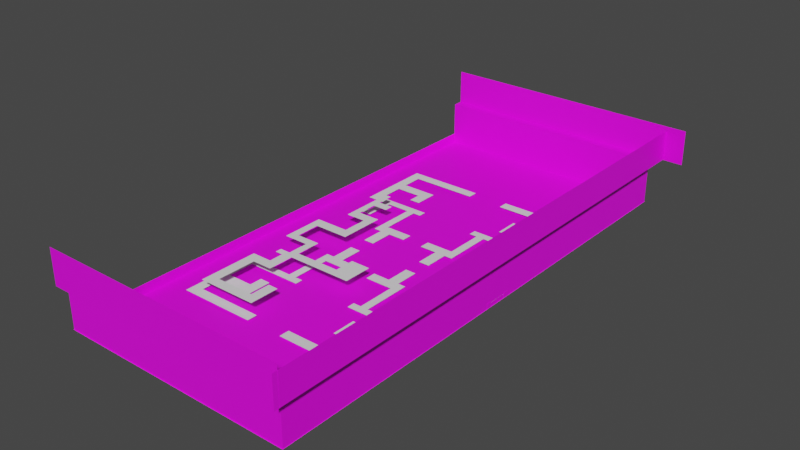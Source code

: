 # Source: maze.blend  (saved by Blender 3.2.14; exported with 4.5.12 LTS)
import bpy
from mathutils import Matrix  # noqa: F401  (used for matrix-valued properties, if any)

bpy.ops.wm.read_factory_settings(use_empty=True)
scene = bpy.context.scene
scene.name = 'Scene'

# ---- collections
col_collection = bpy.data.collections.new('Collection'); scene.collection.children.link(col_collection)
col_maze1 = bpy.data.collections.new('Maze1'); col_collection.children.link(col_maze1)
col_people = bpy.data.collections.new('People'); col_collection.children.link(col_people)
col_maze2 = bpy.data.collections.new('Maze2'); col_collection.children.link(col_maze2)
col_done = bpy.data.collections.new('Done'); col_maze2.children.link(col_done)

# ---- images (referenced by path relative to the original .blend; pixels are not part of the script)
import os
ASSET_DIR = os.environ.get("B2B_ASSET_DIR", "")  # directory of the original .blend (textures are referenced by path, not embedded)
HERE = os.path.dirname(os.path.abspath(__file__))  # packed textures are extracted next to this script under _unpacked/

def load_image(name, relpath, width, height, colorspace="sRGB"):
    """Load a texture the original file referenced (path relative to the .blend, or extracted next to this script)."""
    p = next((c for c in (os.path.join(HERE, relpath), os.path.join(ASSET_DIR, relpath)) if relpath and os.path.exists(c)), "")
    if p:
        img = bpy.data.images.load(p, check_existing=True)
        img.name = name
    else:  # same state as the original file: an image datablock whose file is absent (Cycles renders it pink)
        img = bpy.data.images.new(name, width, height)
        img.source = "FILE"
        img.filepath = "//" + (relpath or name)
    img.colorspace_settings.name = colorspace
    return img
img_chunk_01_ground = load_image('chunk_01_ground', 'Ground.png', 1024, 1024, 'sRGB')
img_stadium = load_image('stadium', 'Stadium.png', 1024, 1024, 'sRGB')
img_desk_001 = load_image('Desk.001', 'Desk.png', 1024, 1024, 'sRGB')

# ---- materials (node trees are filled in below, after node groups)
mat_material_001 = bpy.data.materials.new('Material.001')
mat_material_001.use_transparent_shadow = False
mat_material = bpy.data.materials.new('Material')
mat_material.use_transparent_shadow = False
mat_material_006 = bpy.data.materials.new('Material.006')
mat_material_006.use_transparent_shadow = False

# ---- material node trees
mat_material_001.use_nodes = True; mat_material_001.node_tree.nodes.clear()
_N = mat_material_001.node_tree.nodes; _L = mat_material_001.node_tree.links
n0 = _N.new('ShaderNodeBsdfPrincipled'); n0.name = 'Principled BSDF'; n0.location = (10, 300)
n0.distribution = 'GGX'
n0.subsurface_method = 'RANDOM_WALK_SKIN'
n0.inputs[3].default_value = 1.45
n0.inputs[27].default_value = (0.0, 0.0, 0.0, 1.0)
n0.inputs[28].default_value = 1.0
n1 = _N.new('ShaderNodeOutputMaterial'); n1.name = 'Material Output'; n1.location = (300, 300)
n2 = _N.new('ShaderNodeTexImage'); n2.name = 'Image Texture'; n2.location = (-280, 260)
n2.image = img_chunk_01_ground
_L.new(n0.outputs[0], n1.inputs[0])
_L.new(n2.outputs[0], n0.inputs[0])
n1.is_active_output = True
mat_material.use_nodes = True; mat_material.node_tree.nodes.clear()
_N = mat_material.node_tree.nodes; _L = mat_material.node_tree.links
n0 = _N.new('ShaderNodeBsdfPrincipled'); n0.name = 'Principled BSDF'; n0.location = (10, 300)
n0.distribution = 'GGX'
n0.subsurface_method = 'RANDOM_WALK_SKIN'
n0.inputs[3].default_value = 1.45
n0.inputs[27].default_value = (0.0, 0.0, 0.0, 1.0)
n0.inputs[28].default_value = 1.0
n1 = _N.new('ShaderNodeOutputMaterial'); n1.name = 'Material Output'; n1.location = (300, 300)
n2 = _N.new('ShaderNodeTexImage'); n2.name = 'Image Texture'; n2.location = (-280, 260)
n2.image = img_stadium
_L.new(n0.outputs[0], n1.inputs[0])
_L.new(n2.outputs[0], n0.inputs[0])
n1.is_active_output = True
mat_material_006.use_nodes = True; mat_material_006.node_tree.nodes.clear()
_N = mat_material_006.node_tree.nodes; _L = mat_material_006.node_tree.links
n0 = _N.new('ShaderNodeBsdfPrincipled'); n0.name = 'Principled BSDF'; n0.location = (10, 300)
n0.distribution = 'GGX'
n0.subsurface_method = 'RANDOM_WALK_SKIN'
n0.inputs[3].default_value = 1.45
n0.inputs[27].default_value = (0.0, 0.0, 0.0, 1.0)
n0.inputs[28].default_value = 1.0
n1 = _N.new('ShaderNodeOutputMaterial'); n1.name = 'Material Output'; n1.location = (300, 300)
n2 = _N.new('ShaderNodeTexImage'); n2.name = 'Image Texture'; n2.location = (-280, 260)
n2.image = img_desk_001
_L.new(n0.outputs[0], n1.inputs[0])
_L.new(n2.outputs[0], n0.inputs[0])
n1.is_active_output = True

# ---- world
world_world = bpy.data.worlds.new('World'); scene.world = world_world
world_world.use_nodes = True; world_world.node_tree.nodes.clear()
_N = world_world.node_tree.nodes; _L = world_world.node_tree.links
n0 = _N.new('ShaderNodeOutputWorld'); n0.name = 'World Output'; n0.location = (300, 300)
n1 = _N.new('ShaderNodeBackground'); n1.name = 'Background'; n1.location = (10, 300)
n1.inputs[0].default_value = (0.05088, 0.05088, 0.05088, 1.0)
_L.new(n1.outputs[0], n0.inputs[0])
n0.is_active_output = True
world_world.color = (0.05088, 0.05088, 0.05088)
world_world.use_sun_shadow = False
world_world.sun_shadow_jitter_overblur = 0.0

# ---- meshes
me_plane = bpy.data.meshes.new('Plane')
me_plane.from_pydata([(37.29, 79.22, 0.0), (-37.29, 79.22, 0.0), (37.29, -79.22, 0.0), (-37.29, -79.22, 0.0), (37.29, -61.69, 0.0), (37.29, -55.52, 0.0), (37.29, -49.35, 0.0), (37.29, -43.18, 0.0), (37.29, -37.01, 0.0), (37.29, -30.84, 0.0), (37.29, -24.68, 0.0), (37.29, -18.51, 0.0), (37.29, -12.34, 0.0), (37.29, -6.169, 0.0), (37.29, -1.289e-05, 0.0), (37.29, 6.169, 0.0), (37.29, 12.34, 0.0), (37.29, 18.51, 0.0), (37.29, 24.68, 0.0), (37.29, 30.84, 0.0), (37.29, 37.01, 0.0), (37.29, 43.18, 0.0), (37.29, 49.35, 0.0), (37.29, 55.52, 0.0), (37.29, 61.69, 0.0), (-37.29, 61.69, 0.0), (-37.29, 55.52, 0.0), (-37.29, 49.35, 0.0), (-37.29, 43.18, 0.0), (-37.29, 37.01, 0.0), (-37.29, 30.84, 0.0), (-37.29, 24.68, 0.0), (-37.29, 18.51, 0.0), (-37.29, 12.34, 0.0), (-37.29, 6.169, 0.0), (-37.29, 1.289e-05, 0.0), (-37.29, -6.169, 0.0), (-37.29, -12.34, 0.0), (-37.29, -18.51, 0.0), (-37.29, -24.68, 0.0), (-37.29, -30.84, 0.0), (-37.29, -37.01, 0.0), (-37.29, -43.18, 0.0), (-37.29, -49.35, 0.0), (-37.29, -55.52, 0.0), (-37.29, -61.69, 0.0)], [], [(24, 0, 1, 25), (2, 4, 45, 3), (4, 5, 44, 45), (5, 6, 43, 44), (6, 7, 42, 43), (7, 8, 41, 42), (8, 9, 40, 41), (9, 10, 39, 40), (10, 11, 38, 39), (11, 12, 37, 38), (12, 13, 36, 37), (13, 14, 35, 36), (14, 15, 34, 35), (15, 16, 33, 34), (16, 17, 32, 33), (17, 18, 31, 32), (18, 19, 30, 31), (19, 20, 29, 30), (20, 21, 28, 29), (21, 22, 27, 28), (22, 23, 26, 27), (23, 24, 25, 26)])
_uv = me_plane.uv_layers.new(name='UVMap')
_uv.uv.foreach_set('vector', [0.6667, 0.8893, 0.6667, 1.0, 0.0, 1.0, 0.0, 0.8893, 0.6667, 0.0, 0.6667, 0.1107, 0.0, 0.1107, 0.0, 0.0, 0.6667, 0.1107, 0.6667, 0.1496, 0.0, 0.1496, 0.0, 0.1107, 0.6667, 0.1496, 0.6667, 0.1885, 0.0, 0.1885, 0.0, 0.1496, 0.6667, 0.1885, 0.6667, 0.2275, 0.0, 0.2275, 0.0, 0.1885, 0.6667, 0.2275, 0.6667, 0.2664, 0.0, 0.2664, 0.0, 0.2275, 0.6667, 0.2664, 0.6667, 0.3053, 0.0, 0.3053, 0.0, 0.2664, 0.6667, 0.3053, 0.6667, 0.3443, 0.0, 0.3443, 0.0, 0.3053, 0.6667, 0.3443, 0.6667, 0.3832, 0.0, 0.3832, 0.0, 0.3443, 0.6667, 0.3832, 0.6667, 0.4221, 0.0, 0.4221, 0.0, 0.3832, 0.6667, 0.4221, 0.6667, 0.4611, 0.0, 0.4611, 0.0, 0.4221, 0.6667, 0.4611, 0.6667, 0.5, 0.0, 0.5, 0.0, 0.4611, 0.6667, 0.5, 0.6667, 0.5389, 0.0, 0.5389, 0.0, 0.5, 0.6667, 0.5389, 0.6667, 0.5779, 0.0, 0.5779, 0.0, 0.5389, 0.6667, 0.5779, 0.6667, 0.6168, 0.0, 0.6168, 0.0, 0.5779, 0.6667, 0.6168, 0.6667, 0.6557, 0.0, 0.6557, 0.0, 0.6168, 0.6667, 0.6557, 0.6667, 0.6947, 0.0, 0.6947, 0.0, 0.6557, 0.6667, 0.6947, 0.6667, 0.7336, 0.0, 0.7336, 0.0, 0.6947, 0.6667, 0.7336, 0.6667, 0.7725, 0.0, 0.7725, 0.0, 0.7336, 0.6667, 0.7725, 0.6667, 0.8115, 0.0, 0.8115, 0.0, 0.7725, 0.6667, 0.8115, 0.6667, 0.8504, 0.0, 0.8504, 0.0, 0.8115, 0.6667, 0.8504, 0.6667, 0.8893, 0.0, 0.8893, 0.0, 0.8504])
me_plane.materials.append(mat_material_001)
me_plane.use_paint_bone_selection = False
me_plane.use_paint_mask = True
me_plane.update()
me_cube = bpy.data.meshes.new('Cube')
me_cube.from_pydata([(23.79, -50.55, 0.0), (23.79, -50.55, 1.983), (0.0, -50.55, 0.0), (0.0, -50.55, 1.983), (23.79, 0.0, 0.0), (23.79, 0.0, 1.983), (23.79, -52.54, 8.921), (23.79, -50.55, 8.921), (0.0, -52.54, 8.921), (0.0, -50.55, 8.921), (23.79, 0.0, 8.921), (25.77, 0.0, 8.921), (25.77, -53.55, 14.92), (25.77, -53.55, 8.921), (-23.79, -50.55, 0.0), (-23.79, -50.55, 1.983), (-23.79, 0.0, 0.0), (-23.79, 0.0, 1.983), (-23.79, -50.55, 8.921), (23.79, 50.55, 0.0), (23.79, 50.55, 1.983), (0.0, 50.55, 0.0), (0.0, 50.55, 1.983), (23.79, 52.54, 8.921), (23.79, 50.55, 8.921), (25.77, 50.55, 8.921), (25.77, 52.54, 8.921), (0.0, 52.54, 8.921), (0.0, 50.55, 8.921), (-23.79, 50.55, 0.0), (-23.79, 50.55, 1.983), (-23.79, 52.54, 8.921), (-23.79, 50.55, 8.921), (-23.79, -52.54, 8.921), (0.0, -52.54, 15.92), (23.79, -52.54, 15.92), (-23.79, -52.54, 15.92), (25.77, -50.55, 8.921), (25.77, -52.54, 8.921), (25.77, -50.55, 14.92), (25.77, 0.0, 14.92), (25.77, 50.55, 14.92), (0.0, 52.54, 15.92), (23.79, 52.54, 15.92), (-23.79, 52.54, 15.92), (25.77, 52.55, 8.921), (25.77, 52.55, 14.92), (25.79, -52.54, 8.921), (25.79, -52.54, 15.92), (29.79, 52.54, 8.921), (29.79, 52.54, 15.92)], [], [(11, 37, 39, 40), (1, 0, 2, 3), (0, 1, 5, 4), (6, 7, 9, 8), (7, 37, 11, 10), (1, 3, 9, 7), (5, 1, 7, 10), (39, 37, 13, 12), (15, 3, 2, 14), (14, 16, 17, 15), (33, 8, 9, 18), (15, 18, 9, 3), (20, 22, 21, 19), (19, 4, 5, 20), (23, 27, 28, 24), (24, 10, 11, 25), (25, 26, 23, 24), (20, 24, 28, 22), (5, 10, 24, 20), (30, 29, 21, 22), (29, 30, 17, 16), (31, 32, 28, 27), (30, 22, 28, 32), (6, 8, 34, 35), (8, 33, 36, 34), (37, 7, 6, 38), (25, 11, 40, 41), (25, 41, 46, 45), (31, 27, 42, 44), (27, 23, 43, 42), (6, 35, 48, 47), (43, 23, 49, 50)])
_uv = me_cube.uv_layers.new(name='UVMap')
_uv.uv.foreach_set('vector', [0.6077, 0.4953, 0.6077, 0.9717, 0.5512, 0.9717, 0.5512, 0.4953, 0.6731, 0.0, 0.6918, 0.0, 0.6918, 0.2242, 0.6731, 0.2242, 0.5512, 0.9529, 0.5325, 0.9529, 0.5325, 0.4764, 0.5512, 0.4764, 0.01868, 0.9902, 0.01868, 0.9716, 0.2429, 0.9716, 0.2429, 0.9902, 0.01868, 0.9716, 0.0, 0.9716, 0.0, 0.4951, 0.01868, 0.4951, 0.6731, 0.0, 0.6731, 0.2242, 0.6077, 0.2242, 0.6077, 0.0, 0.5325, 0.4764, 0.5325, 0.9529, 0.4671, 0.9529, 0.4671, 0.4764, 0.5512, 0.9717, 0.6077, 0.9717, 0.6077, 1.0, 0.5512, 1.0, 0.6731, 0.4484, 0.6731, 0.2242, 0.6918, 0.2242, 0.6918, 0.4484, 0.9265, 0.0, 0.9265, 0.4764, 0.9078, 0.4764, 0.9078, 0.0, 0.4671, 0.9902, 0.2429, 0.9902, 0.2429, 0.9716, 0.4671, 0.9716, 0.6731, 0.4484, 0.6077, 0.4484, 0.6077, 0.2242, 0.6731, 0.2242, 0.7572, 0.4484, 0.7572, 0.2242, 0.7759, 0.2242, 0.7759, 0.4484, 0.5512, 0.0, 0.5512, 0.4764, 0.5325, 0.4764, 0.5325, 0.0, 0.01868, 0.0, 0.2429, 0.0, 0.2429, 0.01868, 0.01868, 0.01868, 0.01868, 0.01868, 0.01868, 0.4951, 0.0, 0.4951, 0.0, 0.01868, 0.0, 0.01868, 0.0, 0.0, 0.01868, 0.0, 0.01868, 0.01868, 0.7572, 0.4484, 0.6918, 0.4484, 0.6918, 0.2242, 0.7572, 0.2242, 0.5325, 0.4764, 0.4671, 0.4764, 0.4671, 0.0, 0.5325, 0.0, 0.7572, 0.0, 0.7759, 0.0, 0.7759, 0.2242, 0.7572, 0.2242, 0.9265, 0.9529, 0.9078, 0.9529, 0.9078, 0.4764, 0.9265, 0.4764, 0.4671, 0.0, 0.4671, 0.01868, 0.2429, 0.01868, 0.2429, 0.0, 0.7572, 0.0, 0.7572, 0.2242, 0.6918, 0.2242, 0.6918, 0.0, 0.9078, 0.01885, 0.9078, 0.2431, 0.8418, 0.2431, 0.8418, 0.01885, 0.9078, 0.2431, 0.9078, 0.4673, 0.8418, 0.4673, 0.8418, 0.2431, 0.0, 0.9716, 0.01868, 0.9716, 0.01868, 0.9902, 0.0, 0.9902, 0.6077, 0.01885, 0.6077, 0.4953, 0.5512, 0.4953, 0.5512, 0.01885, 0.6077, 0.01885, 0.5512, 0.01885, 0.5512, 0.0, 0.6077, 0.0, 0.8418, 0.0, 0.8418, 0.2242, 0.7759, 0.2242, 0.7759, 0.0, 0.8418, 0.2242, 0.8418, 0.4484, 0.7759, 0.4484, 0.7759, 0.2242, 0.9078, 0.01885, 0.8418, 0.01885, 0.8418, 0.0, 0.9078, 0.0, 0.7759, 0.4484, 0.8418, 0.4484, 0.8418, 0.505, 0.7759, 0.505])
me_cube.materials.append(mat_material)
me_cube.update()
me_cube_001 = bpy.data.meshes.new('Cube.001')
me_cube_001.from_pydata([(21.0, -2.934, 0.0), (21.0, -2.934, 1.074), (21.0, 2.934, 0.0), (21.0, 2.934, 1.074), (22.32, -2.934, 0.0), (22.32, -2.934, 1.074), (22.32, 2.934, 0.0), (22.32, 2.934, 1.074), (21.0, 1.857, 0.0), (21.0, -1.857, 0.0), (21.0, -1.857, 1.074), (21.0, 1.857, 1.074), (22.32, -1.857, 0.0), (22.32, 1.857, 0.0), (22.32, 1.857, 1.074), (22.32, -1.857, 1.074), (23.82, 2.934, 1.074), (23.82, 2.934, 0.0), (23.82, 1.857, 0.0), (23.82, -1.857, 1.074), (23.82, -2.934, 1.074), (23.82, -2.934, 0.0), (23.82, -1.857, 0.0), (23.82, 1.857, 1.074)], [], [(8, 11, 3, 2), (2, 3, 7, 6), (7, 14, 23, 16), (4, 5, 1, 0), (9, 12, 4, 0), (15, 10, 1, 5), (7, 3, 11, 14), (14, 11, 10, 15), (2, 6, 13, 8), (8, 13, 12, 9), (5, 4, 21, 20), (13, 14, 15, 12), (0, 1, 10, 9), (9, 10, 11, 8), (22, 19, 20, 21), (17, 16, 23, 18), (13, 6, 17, 18), (4, 12, 22, 21), (12, 15, 19, 22), (15, 5, 20, 19), (6, 7, 16, 17), (14, 13, 18, 23)])
_uv = me_cube_001.uv_layers.new(name='UVMap')
_uv.uv.foreach_set('vector', [0.7733, 0.1238, 0.6498, 0.1238, 0.6498, 0.0, 0.7733, 0.0, 0.8969, 0.7523, 0.7733, 0.7523, 0.7733, 0.5999, 0.8969, 0.5999, 0.1725, 0.0, 0.1725, 0.1238, 0.0, 0.1238, 0.0, 0.0, 0.1236, 0.8275, 0.0, 0.8275, 0.0, 0.6751, 0.1236, 0.6751, 0.3249, 0.5513, 0.4773, 0.5513, 0.4773, 0.6751, 0.3249, 0.6751, 0.1725, 0.5513, 0.3249, 0.5513, 0.3249, 0.6751, 0.1725, 0.6751, 0.1725, 0.0, 0.3249, 0.0, 0.3249, 0.1238, 0.1725, 0.1238, 0.1725, 0.1238, 0.3249, 0.1238, 0.3249, 0.5513, 0.1725, 0.5513, 0.3249, 0.0, 0.4773, 0.0, 0.4773, 0.1238, 0.3249, 0.1238, 0.3249, 0.1238, 0.4773, 0.1238, 0.4773, 0.5513, 0.3249, 0.5513, 0.0, 0.8275, 0.1236, 0.8275, 0.1236, 1.0, 0.0, 1.0, 0.7733, 0.0, 0.8969, 0.0, 0.8969, 0.4274, 0.7733, 0.4274, 0.7733, 0.6751, 0.6498, 0.6751, 0.6498, 0.5513, 0.7733, 0.5513, 0.7733, 0.5513, 0.6498, 0.5513, 0.6498, 0.1238, 0.7733, 0.1238, 0.4943, 0.799, 0.3707, 0.799, 0.3707, 0.6751, 0.4943, 0.6751, 0.4943, 0.6751, 0.6179, 0.6751, 0.6179, 0.799, 0.4943, 0.799, 0.4773, 0.1238, 0.4773, 0.0, 0.6498, 0.0, 0.6498, 0.1238, 0.4773, 0.6751, 0.4773, 0.5513, 0.6498, 0.5513, 0.6498, 0.6751, 0.2472, 0.8476, 0.1236, 0.8476, 0.1236, 0.6751, 0.2472, 0.6751, 0.1725, 0.5513, 0.1725, 0.6751, 0.0, 0.6751, 0.0, 0.5513, 0.8969, 0.5999, 0.7733, 0.5999, 0.7733, 0.4274, 0.8969, 0.4274, 0.2472, 0.6751, 0.3707, 0.6751, 0.3707, 0.8476, 0.2472, 0.8476])
me_cube_001.materials.append(mat_material_006)
me_cube_001.update()
me_plane_maze_012 = bpy.data.meshes.new('Plane.maze.012')
me_plane_maze_012.from_pydata([(-13.6, 6.0, 3.0), (-13.6, 3.986, 3.0), (-12.34, 6.0, 3.0), (-12.34, 3.986, 3.0), (-13.6, 15.0, 3.0), (-12.34, 15.0, 3.0), (-12.34, 11.74, 3.0), (-13.6, 11.74, 3.0), (-13.6, 10.02, 3.0), (-12.34, 10.02, 3.0)], [], [(3, 2, 0, 1), (7, 6, 5, 4), (8, 9, 6, 7), (0, 2, 9, 8)])
_uv = me_plane_maze_012.uv_layers.new(name='UVMap')
_uv.uv.foreach_set('vector', [0.1746, 1.0, 0.1746, 1.0, 0.1746, 1.0, 0.1746, 1.0, 0.1746, 1.0, 0.1746, 1.0, 0.1746, 1.0, 0.1746, 1.0, 0.1746, 1.0, 0.1746, 1.0, 0.1746, 1.0, 0.1746, 1.0, 0.1746, 1.0, 0.1746, 1.0, 0.1746, 1.0, 0.1746, 1.0])
me_plane_maze_012.update()
me_plane_maze_013 = bpy.data.meshes.new('Plane.maze.013')
me_plane_maze_013.from_pydata([(-12.34, 11.74, 3.0), (-12.34, 10.02, 3.0), (-9.343, 11.74, 3.0), (-9.343, 10.02, 3.0)], [], [(0, 1, 3, 2)])
_uv = me_plane_maze_013.uv_layers.new(name='UVMap')
_uv.uv.foreach_set('vector', [0.1746, 1.0, 0.1746, 1.0, 0.1746, 1.0, 0.1746, 1.0])
me_plane_maze_013.update()
me_plane_maze_014 = bpy.data.meshes.new('Plane.maze.014')
me_plane_maze_014.from_pydata([(-7.824, 6.0, 3.0), (-9.598, 6.0, 3.0), (-7.824, 3.986, 3.0), (-9.598, 3.986, 3.0), (-12.34, 6.0, 3.0), (-12.34, 3.986, 3.0)], [], [(3, 2, 0, 1), (3, 1, 4, 5)])
_uv = me_plane_maze_014.uv_layers.new(name='UVMap')
_uv.uv.foreach_set('vector', [0.1746, 1.0, 0.1746, 1.0, 0.1746, 1.0, 0.1746, 1.0, 0.1746, 1.0, 0.1746, 1.0, 0.1746, 1.0, 0.1746, 1.0])
me_plane_maze_014.update()
me_plane_maze_015 = bpy.data.meshes.new('Plane.maze.015')
me_plane_maze_015.from_pydata([(-7.824, -1.0, 3.0), (-7.824, -3.1, 3.0), (-9.598, -3.1, 3.0), (-9.598, -1.0, 3.0), (-7.824, 3.986, 3.0), (-9.598, 3.986, 3.0)], [], [(3, 2, 1, 0), (3, 0, 4, 5)])
_uv = me_plane_maze_015.uv_layers.new(name='UVMap')
_uv.uv.foreach_set('vector', [0.1746, 1.0, 0.1746, 1.0, 0.1746, 1.0, 0.1746, 1.0, 0.1746, 1.0, 0.1746, 1.0, 0.1746, 1.0, 0.1746, 1.0])
me_plane_maze_015.update()
me_plane_maze_016 = bpy.data.meshes.new('Plane.maze.016')
me_plane_maze_016.from_pydata([(-16.38, -1.0, 3.0), (-14.82, -1.0, 3.0), (-14.82, -3.1, 3.0), (-16.38, -3.1, 3.0), (-9.598, -3.1, 3.0), (-9.598, -1.0, 3.0)], [], [(3, 2, 1, 0), (1, 2, 4, 5)])
_uv = me_plane_maze_016.uv_layers.new(name='UVMap')
_uv.uv.foreach_set('vector', [0.1746, 1.0, 0.1746, 1.0, 0.1746, 1.0, 0.1746, 1.0, 0.1746, 1.0, 0.1746, 1.0, 0.1746, 1.0, 0.1746, 1.0])
me_plane_maze_016.update()
me_plane_maze_017 = bpy.data.meshes.new('Plane.maze.017')
me_plane_maze_017.from_pydata([(-16.38, -8.0, 3.0), (-16.38, -9.587, 3.0), (-14.82, -8.0, 3.0), (-14.82, -9.587, 3.0), (-14.82, -3.1, 3.0), (-16.38, -3.1, 3.0)], [], [(3, 2, 0, 1), (0, 2, 4, 5)])
_uv = me_plane_maze_017.uv_layers.new(name='UVMap')
_uv.uv.foreach_set('vector', [0.1746, 1.0, 0.1746, 1.0, 0.1746, 1.0, 0.1746, 1.0, 0.1746, 1.0, 0.1746, 1.0, 0.1746, 1.0, 0.1746, 1.0])
me_plane_maze_017.update()
me_plane_maze_018 = bpy.data.meshes.new('Plane.maze.018')
me_plane_maze_018.from_pydata([(-9.905, -8.0, 3.0), (-11.38, -8.0, 3.0), (-9.905, -9.587, 3.0), (-11.38, -9.587, 3.0), (-14.82, -8.0, 3.0), (-14.82, -9.587, 3.0)], [], [(3, 2, 0, 1), (3, 1, 4, 5)])
_uv = me_plane_maze_018.uv_layers.new(name='UVMap')
_uv.uv.foreach_set('vector', [0.1746, 1.0, 0.1746, 1.0, 0.1746, 1.0, 0.1746, 1.0, 0.1746, 1.0, 0.1746, 1.0, 0.1746, 1.0, 0.1746, 1.0])
me_plane_maze_018.update()
me_plane_maze_019 = bpy.data.meshes.new('Plane.maze.019')
me_plane_maze_019.from_pydata([(-9.905, -18.0, 3.0), (-9.905, -20.0, 3.0), (-11.38, -20.0, 3.0), (-11.38, -18.0, 3.0), (-9.905, -13.0, 3.0), (-11.38, -13.0, 3.0), (-9.905, -14.75, 3.0), (-11.38, -14.75, 3.0), (-9.905, -9.587, 3.0), (-11.38, -9.587, 3.0)], [], [(3, 2, 1, 0), (7, 6, 4, 5), (3, 0, 6, 7), (5, 4, 8, 9)])
_uv = me_plane_maze_019.uv_layers.new(name='UVMap')
_uv.uv.foreach_set('vector', [0.1746, 1.0, 0.1746, 1.0, 0.1746, 1.0, 0.1746, 1.0, 0.1746, 1.0, 0.1746, 1.0, 0.1746, 1.0, 0.1746, 1.0, 0.1746, 1.0, 0.1746, 1.0, 0.1746, 1.0, 0.1746, 1.0, 0.1746, 1.0, 0.1746, 1.0, 0.1746, 1.0, 0.1746, 1.0])
me_plane_maze_019.update()
me_plane_maze_020 = bpy.data.meshes.new('Plane.maze.020')
me_plane_maze_020.from_pydata([(-9.905, -13.0, 3.0), (-9.905, -14.75, 3.0), (3.095, -13.0, 3.0), (3.095, -14.75, 3.0), (-0.8048, -14.75, 3.0), (-0.8048, -13.0, 3.0), (-7.127, -13.0, 3.0), (-7.127, -14.75, 3.0)], [], [(5, 4, 3, 2), (6, 7, 4, 5), (0, 1, 7, 6)])
_uv = me_plane_maze_020.uv_layers.new(name='UVMap')
_uv.uv.foreach_set('vector', [0.1746, 1.0, 0.1746, 1.0, 0.1746, 1.0, 0.1746, 1.0, 0.1746, 1.0, 0.1746, 1.0, 0.1746, 1.0, 0.1746, 1.0, 0.1746, 1.0, 0.1746, 1.0, 0.1746, 1.0, 0.1746, 1.0])
me_plane_maze_020.update()
me_plane_maze_021 = bpy.data.meshes.new('Plane.maze.021')
me_plane_maze_021.from_pydata([(3.095, -13.0, 3.0), (-0.8048, -13.0, 3.0), (3.095, -9.0, 3.0), (-0.8048, -9.0, 3.0)], [], [(1, 0, 2, 3)])
_uv = me_plane_maze_021.uv_layers.new(name='UVMap')
_uv.uv.foreach_set('vector', [0.1746, 1.0, 0.1746, 1.0, 0.1746, 1.0, 0.1746, 1.0])
me_plane_maze_021.update()
me_plane_maze_022 = bpy.data.meshes.new('Plane.maze.022')
me_plane_maze_022.from_pydata([(-16.0, -18.0, 3.0), (-13.9, -18.0, 3.0), (-13.9, -20.0, 3.0), (-16.0, -20.0, 3.0), (-13.9, -18.0, 3.0), (-13.9, -20.0, 3.0), (-11.38, -20.0, 3.0), (-11.38, -18.0, 3.0)], [], [(3, 5, 4, 0), (1, 2, 6, 7)])
_uv = me_plane_maze_022.uv_layers.new(name='UVMap')
_uv.uv.foreach_set('vector', [0.0, 1.0, 0.1746, 1.0, 0.1746, 1.0, 0.0, 1.0, 0.1746, 1.0, 0.1746, 1.0, 0.1746, 1.0, 0.1746, 1.0])
me_plane_maze_022.update()
me_plane_maze_023 = bpy.data.meshes.new('Plane.maze.023')
me_plane_maze_023.from_pydata([(-16.0, -30.0, 3.0), (-16.0, -28.0, 3.0), (-13.9, -30.0, 3.0), (-13.9, -28.0, 3.0), (-16.0, -28.0, 3.0), (-13.9, -28.0, 3.0), (-13.9, -20.0, 3.0), (-16.0, -20.0, 3.0)], [], [(0, 2, 5, 4), (1, 3, 6, 7)])
_uv = me_plane_maze_023.uv_layers.new(name='UVMap')
_uv.uv.foreach_set('vector', [0.0, 0.0, 0.1746, 0.0, 0.1746, 1.0, 0.0, 1.0, 0.0, 1.0, 0.1746, 1.0, 0.1746, 1.0, 0.0, 1.0])
me_plane_maze_023.update()
me_plane_maze_024 = bpy.data.meshes.new('Plane.maze.024')
me_plane_maze_024.from_pydata([(-4.0, -30.0, 3.0), (-4.0, -28.0, 3.0), (-13.9, -30.0, 3.0), (-13.9, -28.0, 3.0), (-6.048, -30.0, 3.0), (-6.048, -28.0, 3.0)], [], [(4, 0, 1, 5), (2, 4, 5, 3)])
_uv = me_plane_maze_024.uv_layers.new(name='UVMap')
_uv.uv.foreach_set('vector', [0.8294, 0.0, 1.0, 0.0, 1.0, 1.0, 0.8294, 1.0, 0.1746, 0.0, 0.8294, 0.0, 0.8294, 1.0, 0.1746, 1.0])
me_plane_maze_024.update()
me_plane_maze_025 = bpy.data.meshes.new('Plane.maze.025')
me_plane_maze_025.from_pydata([(-4.0, -28.0, 3.0), (-6.048, -28.0, 3.0), (-4.0, -24.0, 3.0), (-6.048, -24.0, 3.0)], [], [(1, 0, 2, 3)])
_uv = me_plane_maze_025.uv_layers.new(name='UVMap')
_uv.uv.foreach_set('vector', [0.8294, 1.0, 1.0, 1.0, 1.0, 1.0, 0.8294, 1.0])
me_plane_maze_025.update()
me_plane_bill = bpy.data.meshes.new('Plane.bill')
me_plane_bill.from_pydata([(22.2, 0.1965, 0.8035), (23.8, 0.1965, 0.8035), (22.2, 1.804, 0.8035), (23.8, 1.804, 0.8035)], [], [(0, 1, 3, 2)])
_uv = me_plane_bill.uv_layers.new(name='UVMap')
_uv.uv.foreach_set('vector', [0.0, 0.0, 1.0, 0.0, 1.0, 1.0, 0.0, 1.0])
me_plane_bill.update()
me_plane_will = bpy.data.meshes.new('Plane.will')
me_plane_will.from_pydata([(22.2, -1.804, 0.8035), (23.8, -1.804, 0.8035), (22.2, -0.1965, 0.8035), (23.8, -0.1965, 0.8035)], [], [(0, 1, 3, 2)])
_uv = me_plane_will.uv_layers.new(name='UVMap')
_uv.uv.foreach_set('vector', [0.0, 0.0, 1.0, 0.0, 1.0, 1.0, 0.0, 1.0])
me_plane_will.update()
me_plane_maze_036 = bpy.data.meshes.new('Plane.maze.036')
me_plane_maze_036.from_pydata([(16.9, 31.27, 0.4567), (16.9, 29.27, 0.4567), (3.671, 31.27, 0.4567), (3.671, 29.27, 0.4567), (16.9, 31.27, 0.4567), (18.9, 31.27, 0.4567), (16.9, 29.27, 0.4567), (18.9, 29.27, 0.4567)], [], [(1, 3, 2, 0), (4, 6, 7, 5)])
_uv = me_plane_maze_036.uv_layers.new(name='UVMap')
_uv.uv.foreach_set('vector', [0.0, 1.0, 0.0, 1.0, 0.0, 0.0, 0.0, 0.0, 0.0, 0.0, 0.0, 1.0, 1.0, 1.0, 1.0, 0.0])
me_plane_maze_036.update()
me_plane_maze_037 = bpy.data.meshes.new('Plane.maze.037')
me_plane_maze_037.from_pydata([(-16.9, 31.27, 0.4567), (-16.9, 29.27, 0.4567), (-3.671, 31.27, 0.4567), (-3.671, 29.27, 0.4567), (-16.9, 31.27, 0.4567), (-18.9, 31.27, 0.4567), (-16.9, 29.27, 0.4567), (-18.9, 29.27, 0.4567)], [], [(1, 0, 2, 3), (4, 5, 7, 6)])
_uv = me_plane_maze_037.uv_layers.new(name='UVMap')
_uv.uv.foreach_set('vector', [0.0, 1.0, 0.0, 0.0, 0.0, 0.0, 0.0, 1.0, 0.0, 0.0, 1.0, 0.0, 1.0, 1.0, 0.0, 1.0])
me_plane_maze_037.update()
me_plane_maze_038 = bpy.data.meshes.new('Plane.maze.038')
me_plane_maze_038.from_pydata([(16.9, -31.27, 0.4567), (16.9, -29.27, 0.4567), (3.671, -31.27, 0.4567), (3.671, -29.27, 0.4567), (16.9, -31.27, 0.4567), (18.9, -31.27, 0.4567), (16.9, -29.27, 0.4567), (18.9, -29.27, 0.4567)], [], [(1, 0, 2, 3), (4, 5, 7, 6)])
_uv = me_plane_maze_038.uv_layers.new(name='UVMap')
_uv.uv.foreach_set('vector', [0.0, 1.0, 0.0, 0.0, 0.0, 0.0, 0.0, 1.0, 0.0, 0.0, 1.0, 0.0, 1.0, 1.0, 0.0, 1.0])
me_plane_maze_038.update()
me_plane_maze_039 = bpy.data.meshes.new('Plane.maze.039')
me_plane_maze_039.from_pydata([(-16.9, -31.27, 0.4567), (-16.9, -29.27, 0.4567), (-3.671, -31.27, 0.4567), (-3.671, -29.27, 0.4567), (-16.9, -31.27, 0.4567), (-18.9, -31.27, 0.4567), (-16.9, -29.27, 0.4567), (-18.9, -29.27, 0.4567)], [], [(1, 3, 2, 0), (4, 6, 7, 5)])
_uv = me_plane_maze_039.uv_layers.new(name='UVMap')
_uv.uv.foreach_set('vector', [0.0, 1.0, 0.0, 1.0, 0.0, 0.0, 0.0, 0.0, 0.0, 0.0, 0.0, 1.0, 1.0, 1.0, 1.0, 0.0])
me_plane_maze_039.update()
me_plane_maze_040 = bpy.data.meshes.new('Plane.maze.040')
me_plane_maze_040.from_pydata([(16.9, -29.27, 0.4567), (18.9, -29.27, 0.4567), (16.9, -16.25, 0.4567), (18.9, -16.25, 0.4567), (16.9, -25.18, 0.4567), (16.9, -20.8, 0.4567), (18.9, -20.8, 0.4567), (18.9, -25.18, 0.4567), (16.9, -25.18, 0.4567), (18.9, -25.18, 0.4567), (16.9, -19.28, 0.4567), (16.9, -17.77, 0.4567), (16.9, -17.77, 0.4567), (18.9, -17.77, 0.4567), (18.9, -19.28, 0.4567), (18.9, -17.77, 0.4567), (16.9, -22.99, 0.4567), (18.9, -22.99, 0.4567), (16.9, -22.99, 0.4567), (18.9, -22.99, 0.4567)], [], [(12, 15, 3, 2), (1, 0, 4, 7), (17, 16, 5, 6), (6, 5, 10, 14), (14, 10, 11, 13), (8, 9, 19, 18)])
_uv = me_plane_maze_040.uv_layers.new(name='UVMap')
_uv.uv.foreach_set('vector', [0.0, 1.0, 1.0, 1.0, 1.0, 1.0, 0.0, 1.0, 1.0, 1.0, 0.0, 1.0, 0.0, 1.0, 1.0, 1.0, 1.0, 1.0, 0.0, 1.0, 0.0, 1.0, 1.0, 1.0, 1.0, 1.0, 0.0, 1.0, 0.0, 1.0, 1.0, 1.0, 1.0, 1.0, 0.0, 1.0, 0.0, 1.0, 1.0, 1.0, 0.0, 1.0, 1.0, 1.0, 1.0, 1.0, 0.0, 1.0])
me_plane_maze_040.update()
me_plane_maze_027 = bpy.data.meshes.new('Plane.maze.027')
me_plane_maze_027.from_pydata([(-16.9, -29.27, 0.4567), (-18.9, -29.27, 0.4567), (-16.9, -16.25, 0.4567), (-18.9, -16.25, 0.4567), (-16.9, -25.18, 0.4567), (-16.9, -20.8, 0.4567), (-18.9, -20.8, 0.4567), (-18.9, -25.18, 0.4567), (-16.9, -25.18, 0.4567), (-18.9, -25.18, 0.4567), (-16.9, -19.28, 0.4567), (-16.9, -17.77, 0.4567), (-16.9, -17.77, 0.4567), (-18.9, -17.77, 0.4567), (-18.9, -19.28, 0.4567), (-18.9, -17.77, 0.4567), (-16.9, -22.99, 0.4567), (-18.9, -22.99, 0.4567), (-16.9, -22.99, 0.4567), (-18.9, -22.99, 0.4567)], [], [(12, 2, 3, 15), (1, 7, 4, 0), (17, 6, 5, 16), (6, 14, 10, 5), (14, 13, 11, 10), (8, 18, 19, 9)])
_uv = me_plane_maze_027.uv_layers.new(name='UVMap')
_uv.uv.foreach_set('vector', [0.0, 1.0, 0.0, 1.0, 1.0, 1.0, 1.0, 1.0, 1.0, 1.0, 1.0, 1.0, 0.0, 1.0, 0.0, 1.0, 1.0, 1.0, 1.0, 1.0, 0.0, 1.0, 0.0, 1.0, 1.0, 1.0, 1.0, 1.0, 0.0, 1.0, 0.0, 1.0, 1.0, 1.0, 1.0, 1.0, 0.0, 1.0, 0.0, 1.0, 0.0, 1.0, 0.0, 1.0, 1.0, 1.0, 1.0, 1.0])
me_plane_maze_027.update()
me_plane_maze_041 = bpy.data.meshes.new('Plane.maze.041')
me_plane_maze_041.from_pydata([(16.9, 29.27, 0.4567), (18.9, 29.27, 0.4567), (16.9, 16.25, 0.4567), (18.9, 16.25, 0.4567), (16.9, 25.18, 0.4567), (16.9, 20.8, 0.4567), (18.9, 20.8, 0.4567), (18.9, 25.18, 0.4567), (16.9, 25.18, 0.4567), (18.9, 25.18, 0.4567), (16.9, 19.28, 0.4567), (16.9, 17.77, 0.4567), (16.9, 17.77, 0.4567), (18.9, 17.77, 0.4567), (18.9, 19.28, 0.4567), (18.9, 17.77, 0.4567), (16.9, 22.99, 0.4567), (18.9, 22.99, 0.4567), (16.9, 22.99, 0.4567), (18.9, 22.99, 0.4567)], [], [(12, 2, 3, 15), (1, 7, 4, 0), (17, 6, 5, 16), (6, 14, 10, 5), (14, 13, 11, 10), (8, 18, 19, 9)])
_uv = me_plane_maze_041.uv_layers.new(name='UVMap')
_uv.uv.foreach_set('vector', [0.0, 1.0, 0.0, 1.0, 1.0, 1.0, 1.0, 1.0, 1.0, 1.0, 1.0, 1.0, 0.0, 1.0, 0.0, 1.0, 1.0, 1.0, 1.0, 1.0, 0.0, 1.0, 0.0, 1.0, 1.0, 1.0, 1.0, 1.0, 0.0, 1.0, 0.0, 1.0, 1.0, 1.0, 1.0, 1.0, 0.0, 1.0, 0.0, 1.0, 0.0, 1.0, 0.0, 1.0, 1.0, 1.0, 1.0, 1.0])
me_plane_maze_041.update()
me_plane_maze_042 = bpy.data.meshes.new('Plane.maze.042')
me_plane_maze_042.from_pydata([(-16.9, 29.27, 0.4567), (-18.9, 29.27, 0.4567), (-16.9, 16.25, 0.4567), (-18.9, 16.25, 0.4567), (-16.9, 25.18, 0.4567), (-16.9, 20.8, 0.4567), (-18.9, 20.8, 0.4567), (-18.9, 25.18, 0.4567), (-16.9, 25.18, 0.4567), (-18.9, 25.18, 0.4567), (-16.9, 19.28, 0.4567), (-16.9, 17.77, 0.4567), (-16.9, 17.77, 0.4567), (-18.9, 17.77, 0.4567), (-18.9, 19.28, 0.4567), (-18.9, 17.77, 0.4567), (-16.9, 22.99, 0.4567), (-18.9, 22.99, 0.4567), (-16.9, 22.99, 0.4567), (-18.9, 22.99, 0.4567)], [], [(12, 15, 3, 2), (1, 0, 4, 7), (17, 16, 5, 6), (6, 5, 10, 14), (14, 10, 11, 13), (8, 9, 19, 18)])
_uv = me_plane_maze_042.uv_layers.new(name='UVMap')
_uv.uv.foreach_set('vector', [0.0, 1.0, 1.0, 1.0, 1.0, 1.0, 0.0, 1.0, 1.0, 1.0, 0.0, 1.0, 0.0, 1.0, 1.0, 1.0, 1.0, 1.0, 0.0, 1.0, 0.0, 1.0, 1.0, 1.0, 1.0, 1.0, 0.0, 1.0, 0.0, 1.0, 1.0, 1.0, 1.0, 1.0, 0.0, 1.0, 0.0, 1.0, 1.0, 1.0, 0.0, 1.0, 1.0, 1.0, 1.0, 1.0, 0.0, 1.0])
me_plane_maze_042.update()
me_plane_maze_028 = bpy.data.meshes.new('Plane.maze.028')
me_plane_maze_028.from_pydata([(-16.9, -25.18, 0.4567), (-16.9, -22.99, 0.4567), (-9.71, -25.18, 0.4567), (-9.71, -22.99, 0.4567), (-11.82, -22.99, 0.4567), (-11.82, -22.99, 0.4567), (-11.82, -25.18, 0.4567), (-11.82, -25.18, 0.4567)], [], [(4, 3, 2, 7), (0, 6, 5, 1)])
_uv = me_plane_maze_028.uv_layers.new(name='UVMap')
_uv.uv.foreach_set('vector', [0.0, 1.0, 0.0, 1.0, 0.0, 1.0, 0.0, 1.0, 0.0, 1.0, 0.0, 1.0, 0.0, 1.0, 0.0, 1.0])
me_plane_maze_028.update()
me_plane_maze_043 = bpy.data.meshes.new('Plane.maze.043')
me_plane_maze_043.from_pydata([(16.9, 25.18, 0.4567), (16.9, 22.99, 0.4567), (9.71, 25.18, 0.4567), (9.71, 22.99, 0.4567), (11.82, 22.99, 0.4567), (11.82, 22.99, 0.4567), (11.82, 25.18, 0.4567), (11.82, 25.18, 0.4567)], [], [(4, 3, 2, 7), (0, 6, 5, 1)])
_uv = me_plane_maze_043.uv_layers.new(name='UVMap')
_uv.uv.foreach_set('vector', [0.0, 1.0, 0.0, 1.0, 0.0, 1.0, 0.0, 1.0, 0.0, 1.0, 0.0, 1.0, 0.0, 1.0, 0.0, 1.0])
me_plane_maze_043.update()
me_plane_maze_044 = bpy.data.meshes.new('Plane.maze.044')
me_plane_maze_044.from_pydata([(-16.9, 25.18, 0.4567), (-16.9, 22.99, 0.4567), (-9.71, 25.18, 0.4567), (-9.71, 22.99, 0.4567), (-11.82, 22.99, 0.4567), (-11.82, 22.99, 0.4567), (-11.82, 25.18, 0.4567), (-11.82, 25.18, 0.4567)], [], [(4, 7, 2, 3), (0, 1, 5, 6)])
_uv = me_plane_maze_044.uv_layers.new(name='UVMap')
_uv.uv.foreach_set('vector', [0.0, 1.0, 0.0, 1.0, 0.0, 1.0, 0.0, 1.0, 0.0, 1.0, 0.0, 1.0, 0.0, 1.0, 0.0, 1.0])
me_plane_maze_044.update()
me_plane_maze_045 = bpy.data.meshes.new('Plane.maze.045')
me_plane_maze_045.from_pydata([(16.9, -25.18, 0.4567), (16.9, -22.99, 0.4567), (9.71, -25.18, 0.4567), (9.71, -22.99, 0.4567), (11.82, -22.99, 0.4567), (11.82, -22.99, 0.4567), (11.82, -25.18, 0.4567), (11.82, -25.18, 0.4567)], [], [(4, 7, 2, 3), (0, 1, 5, 6)])
_uv = me_plane_maze_045.uv_layers.new(name='UVMap')
_uv.uv.foreach_set('vector', [0.0, 1.0, 0.0, 1.0, 0.0, 1.0, 0.0, 1.0, 0.0, 1.0, 0.0, 1.0, 0.0, 1.0, 0.0, 1.0])
me_plane_maze_045.update()
me_plane_maze_046 = bpy.data.meshes.new('Plane.maze.046')
me_plane_maze_046.from_pydata([(9.71, 22.99, 0.4567), (11.82, 22.99, 0.4567), (9.71, 20.48, 0.4567), (11.82, 20.48, 0.4567)], [], [(1, 3, 2, 0)])
_uv = me_plane_maze_046.uv_layers.new(name='UVMap')
_uv.uv.foreach_set('vector', [0.0, 1.0, 0.0, 1.0, 0.0, 1.0, 0.0, 1.0])
me_plane_maze_046.update()
me_plane_maze_047 = bpy.data.meshes.new('Plane.maze.047')
me_plane_maze_047.from_pydata([(-9.71, 22.99, 0.4567), (-11.82, 22.99, 0.4567), (-9.71, 20.48, 0.4567), (-11.82, 20.48, 0.4567)], [], [(1, 0, 2, 3)])
_uv = me_plane_maze_047.uv_layers.new(name='UVMap')
_uv.uv.foreach_set('vector', [0.0, 1.0, 0.0, 1.0, 0.0, 1.0, 0.0, 1.0])
me_plane_maze_047.update()
me_plane_maze_048 = bpy.data.meshes.new('Plane.maze.048')
me_plane_maze_048.from_pydata([(9.71, -22.99, 0.4567), (11.82, -22.99, 0.4567), (9.71, -20.48, 0.4567), (11.82, -20.48, 0.4567)], [], [(1, 0, 2, 3)])
_uv = me_plane_maze_048.uv_layers.new(name='UVMap')
_uv.uv.foreach_set('vector', [0.0, 1.0, 0.0, 1.0, 0.0, 1.0, 0.0, 1.0])
me_plane_maze_048.update()
me_plane_maze_049 = bpy.data.meshes.new('Plane.maze.049')
me_plane_maze_049.from_pydata([(-9.71, -22.99, 0.4567), (-11.82, -22.99, 0.4567), (-9.71, -20.48, 0.4567), (-11.82, -20.48, 0.4567)], [], [(1, 3, 2, 0)])
_uv = me_plane_maze_049.uv_layers.new(name='UVMap')
_uv.uv.foreach_set('vector', [0.0, 1.0, 0.0, 1.0, 0.0, 1.0, 0.0, 1.0])
me_plane_maze_049.update()
me_plane_maze_050 = bpy.data.meshes.new('Plane.maze.050')
me_plane_maze_050.from_pydata([(16.9, 16.25, 0.4567), (16.9, 17.77, 0.4567), (6.01, 16.25, 0.4567), (6.01, 17.77, 0.4567), (15.34, 16.25, 0.4567), (13.79, 16.25, 0.4567), (12.23, 16.25, 0.4567), (10.68, 16.25, 0.4567), (9.121, 16.25, 0.4567), (7.566, 16.25, 0.4567), (7.566, 17.77, 0.4567), (9.121, 17.77, 0.4567), (10.68, 17.77, 0.4567), (12.23, 17.77, 0.4567), (13.79, 17.77, 0.4567), (15.34, 17.77, 0.4567), (7.566, 17.77, 0.4567), (7.566, 16.25, 0.4567)], [], [(17, 2, 3, 16), (1, 15, 4, 0), (15, 14, 5, 4), (14, 13, 6, 5), (13, 12, 7, 6), (12, 11, 8, 7), (11, 10, 9, 8)])
_uv = me_plane_maze_050.uv_layers.new(name='UVMap')
_uv.uv.foreach_set('vector', [0.0, 1.0, 0.0, 1.0, 0.0, 1.0, 0.0, 1.0, 0.0, 1.0, 0.0, 1.0, 0.0, 1.0, 0.0, 1.0, 0.0, 1.0, 0.0, 1.0, 0.0, 1.0, 0.0, 1.0, 0.0, 1.0, 0.0, 1.0, 0.0, 1.0, 0.0, 1.0, 0.0, 1.0, 0.0, 1.0, 0.0, 1.0, 0.0, 1.0, 0.0, 1.0, 0.0, 1.0, 0.0, 1.0, 0.0, 1.0, 0.0, 1.0, 0.0, 1.0, 0.0, 1.0, 0.0, 1.0])
me_plane_maze_050.update()
me_plane_maze_030 = bpy.data.meshes.new('Plane.maze.030')
me_plane_maze_030.from_pydata([(16.9, -16.25, 0.4567), (16.9, -17.77, 0.4567), (6.01, -16.25, 0.4567), (6.01, -17.77, 0.4567), (15.34, -16.25, 0.4567), (13.79, -16.25, 0.4567), (12.23, -16.25, 0.4567), (10.68, -16.25, 0.4567), (9.121, -16.25, 0.4567), (7.566, -16.25, 0.4567), (7.566, -17.77, 0.4567), (9.121, -17.77, 0.4567), (10.68, -17.77, 0.4567), (12.23, -17.77, 0.4567), (13.79, -17.77, 0.4567), (15.34, -17.77, 0.4567), (7.566, -17.77, 0.4567), (7.566, -16.25, 0.4567)], [], [(17, 16, 3, 2), (1, 0, 4, 15), (15, 4, 5, 14), (14, 5, 6, 13), (13, 6, 7, 12), (12, 7, 8, 11), (11, 8, 9, 10)])
_uv = me_plane_maze_030.uv_layers.new(name='UVMap')
_uv.uv.foreach_set('vector', [0.0, 1.0, 0.0, 1.0, 0.0, 1.0, 0.0, 1.0, 0.0, 1.0, 0.0, 1.0, 0.0, 1.0, 0.0, 1.0, 0.0, 1.0, 0.0, 1.0, 0.0, 1.0, 0.0, 1.0, 0.0, 1.0, 0.0, 1.0, 0.0, 1.0, 0.0, 1.0, 0.0, 1.0, 0.0, 1.0, 0.0, 1.0, 0.0, 1.0, 0.0, 1.0, 0.0, 1.0, 0.0, 1.0, 0.0, 1.0, 0.0, 1.0, 0.0, 1.0, 0.0, 1.0, 0.0, 1.0])
me_plane_maze_030.update()
me_plane_maze_051 = bpy.data.meshes.new('Plane.maze.051')
me_plane_maze_051.from_pydata([(-16.9, 16.25, 0.4567), (-16.9, 17.77, 0.4567), (-6.01, 16.25, 0.4567), (-6.01, 17.77, 0.4567), (-15.34, 16.25, 0.4567), (-13.79, 16.25, 0.4567), (-12.23, 16.25, 0.4567), (-10.68, 16.25, 0.4567), (-9.121, 16.25, 0.4567), (-7.566, 16.25, 0.4567), (-7.566, 17.77, 0.4567), (-9.121, 17.77, 0.4567), (-10.68, 17.77, 0.4567), (-12.23, 17.77, 0.4567), (-13.79, 17.77, 0.4567), (-15.34, 17.77, 0.4567), (-7.566, 17.77, 0.4567), (-7.566, 16.25, 0.4567)], [], [(17, 16, 3, 2), (1, 0, 4, 15), (15, 4, 5, 14), (14, 5, 6, 13), (13, 6, 7, 12), (12, 7, 8, 11), (11, 8, 9, 10)])
_uv = me_plane_maze_051.uv_layers.new(name='UVMap')
_uv.uv.foreach_set('vector', [0.0, 1.0, 0.0, 1.0, 0.0, 1.0, 0.0, 1.0, 0.0, 1.0, 0.0, 1.0, 0.0, 1.0, 0.0, 1.0, 0.0, 1.0, 0.0, 1.0, 0.0, 1.0, 0.0, 1.0, 0.0, 1.0, 0.0, 1.0, 0.0, 1.0, 0.0, 1.0, 0.0, 1.0, 0.0, 1.0, 0.0, 1.0, 0.0, 1.0, 0.0, 1.0, 0.0, 1.0, 0.0, 1.0, 0.0, 1.0, 0.0, 1.0, 0.0, 1.0, 0.0, 1.0, 0.0, 1.0])
me_plane_maze_051.update()
me_plane_maze_052 = bpy.data.meshes.new('Plane.maze.052')
me_plane_maze_052.from_pydata([(-16.9, -16.25, 0.4567), (-16.9, -17.77, 0.4567), (-6.01, -16.25, 0.4567), (-6.01, -17.77, 0.4567), (-15.34, -16.25, 0.4567), (-13.79, -16.25, 0.4567), (-12.23, -16.25, 0.4567), (-10.68, -16.25, 0.4567), (-9.121, -16.25, 0.4567), (-7.566, -16.25, 0.4567), (-7.566, -17.77, 0.4567), (-9.121, -17.77, 0.4567), (-10.68, -17.77, 0.4567), (-12.23, -17.77, 0.4567), (-13.79, -17.77, 0.4567), (-15.34, -17.77, 0.4567), (-7.566, -17.77, 0.4567), (-7.566, -16.25, 0.4567)], [], [(17, 2, 3, 16), (1, 15, 4, 0), (15, 14, 5, 4), (14, 13, 6, 5), (13, 12, 7, 6), (12, 11, 8, 7), (11, 10, 9, 8)])
_uv = me_plane_maze_052.uv_layers.new(name='UVMap')
_uv.uv.foreach_set('vector', [0.0, 1.0, 0.0, 1.0, 0.0, 1.0, 0.0, 1.0, 0.0, 1.0, 0.0, 1.0, 0.0, 1.0, 0.0, 1.0, 0.0, 1.0, 0.0, 1.0, 0.0, 1.0, 0.0, 1.0, 0.0, 1.0, 0.0, 1.0, 0.0, 1.0, 0.0, 1.0, 0.0, 1.0, 0.0, 1.0, 0.0, 1.0, 0.0, 1.0, 0.0, 1.0, 0.0, 1.0, 0.0, 1.0, 0.0, 1.0, 0.0, 1.0, 0.0, 1.0, 0.0, 1.0, 0.0, 1.0])
me_plane_maze_052.update()
me_plane_maze_031 = bpy.data.meshes.new('Plane.maze.031')
me_plane_maze_031.from_pydata([(15.34, -16.25, 0.4567), (13.79, -16.25, 0.4567), (13.79, -10.51, 0.4567), (15.34, -10.51, 0.4567), (15.34, -11.84, 0.4567), (15.34, -11.84, 0.4567), (13.79, -11.84, 0.4567), (13.79, -11.84, 0.4567)], [], [(4, 7, 2, 3), (1, 0, 5, 6)])
_uv = me_plane_maze_031.uv_layers.new(name='UVMap')
_uv.uv.foreach_set('vector', [0.0, 1.0, 0.0, 1.0, 0.0, 1.0, 0.0, 1.0, 0.0, 1.0, 0.0, 1.0, 0.0, 1.0, 0.0, 1.0])
me_plane_maze_031.update()
me_plane_maze_053 = bpy.data.meshes.new('Plane.maze.053')
me_plane_maze_053.from_pydata([(15.34, 16.25, 0.4567), (13.79, 16.25, 0.4567), (13.79, 10.51, 0.4567), (15.34, 10.51, 0.4567), (15.34, 11.84, 0.4567), (15.34, 11.84, 0.4567), (13.79, 11.84, 0.4567), (13.79, 11.84, 0.4567)], [], [(4, 3, 2, 7), (1, 6, 5, 0)])
_uv = me_plane_maze_053.uv_layers.new(name='UVMap')
_uv.uv.foreach_set('vector', [0.0, 1.0, 0.0, 1.0, 0.0, 1.0, 0.0, 1.0, 0.0, 1.0, 0.0, 1.0, 0.0, 1.0, 0.0, 1.0])
me_plane_maze_053.update()
me_plane_maze_054 = bpy.data.meshes.new('Plane.maze.054')
me_plane_maze_054.from_pydata([(-15.34, 16.25, 0.4567), (-13.79, 16.25, 0.4567), (-13.79, 10.51, 0.4567), (-15.34, 10.51, 0.4567), (-15.34, 11.84, 0.4567), (-15.34, 11.84, 0.4567), (-13.79, 11.84, 0.4567), (-13.79, 11.84, 0.4567)], [], [(4, 7, 2, 3), (1, 0, 5, 6)])
_uv = me_plane_maze_054.uv_layers.new(name='UVMap')
_uv.uv.foreach_set('vector', [0.0, 1.0, 0.0, 1.0, 0.0, 1.0, 0.0, 1.0, 0.0, 1.0, 0.0, 1.0, 0.0, 1.0, 0.0, 1.0])
me_plane_maze_054.update()
me_plane_maze_055 = bpy.data.meshes.new('Plane.maze.055')
me_plane_maze_055.from_pydata([(-15.34, -16.25, 0.4567), (-13.79, -16.25, 0.4567), (-13.79, -10.51, 0.4567), (-15.34, -10.51, 0.4567), (-15.34, -11.84, 0.4567), (-15.34, -11.84, 0.4567), (-13.79, -11.84, 0.4567), (-13.79, -11.84, 0.4567)], [], [(4, 3, 2, 7), (1, 6, 5, 0)])
_uv = me_plane_maze_055.uv_layers.new(name='UVMap')
_uv.uv.foreach_set('vector', [0.0, 1.0, 0.0, 1.0, 0.0, 1.0, 0.0, 1.0, 0.0, 1.0, 0.0, 1.0, 0.0, 1.0, 0.0, 1.0])
me_plane_maze_055.update()
me_plane_maze_032 = bpy.data.meshes.new('Plane.maze.032')
me_plane_maze_032.from_pydata([(15.34, -10.51, 0.4567), (15.34, -11.84, 0.4567), (16.96, -10.51, 0.4567), (16.96, -11.84, 0.4567)], [], [(0, 1, 3, 2)])
_uv = me_plane_maze_032.uv_layers.new(name='UVMap')
_uv.uv.foreach_set('vector', [0.0, 1.0, 0.0, 1.0, 0.0, 1.0, 0.0, 1.0])
me_plane_maze_032.update()
me_plane_maze_056 = bpy.data.meshes.new('Plane.maze.056')
me_plane_maze_056.from_pydata([(15.34, 10.51, 0.4567), (15.34, 11.84, 0.4567), (16.96, 10.51, 0.4567), (16.96, 11.84, 0.4567)], [], [(0, 2, 3, 1)])
_uv = me_plane_maze_056.uv_layers.new(name='UVMap')
_uv.uv.foreach_set('vector', [0.0, 1.0, 0.0, 1.0, 0.0, 1.0, 0.0, 1.0])
me_plane_maze_056.update()
me_plane_maze_057 = bpy.data.meshes.new('Plane.maze.057')
me_plane_maze_057.from_pydata([(-15.34, 10.51, 0.4567), (-15.34, 11.84, 0.4567), (-16.96, 10.51, 0.4567), (-16.96, 11.84, 0.4567)], [], [(0, 1, 3, 2)])
_uv = me_plane_maze_057.uv_layers.new(name='UVMap')
_uv.uv.foreach_set('vector', [0.0, 1.0, 0.0, 1.0, 0.0, 1.0, 0.0, 1.0])
me_plane_maze_057.update()
me_plane_maze_058 = bpy.data.meshes.new('Plane.maze.058')
me_plane_maze_058.from_pydata([(-15.34, -10.51, 0.4567), (-15.34, -11.84, 0.4567), (-16.96, -10.51, 0.4567), (-16.96, -11.84, 0.4567)], [], [(0, 2, 3, 1)])
_uv = me_plane_maze_058.uv_layers.new(name='UVMap')
_uv.uv.foreach_set('vector', [0.0, 1.0, 0.0, 1.0, 0.0, 1.0, 0.0, 1.0])
me_plane_maze_058.update()
me_plane_maze_033 = bpy.data.meshes.new('Plane.maze.033')
me_plane_maze_033.from_pydata([(7.566, -16.25, 0.4567), (9.121, -16.25, 0.4567), (9.121, -6.513, 0.4567), (7.566, -6.513, 0.4567), (7.566, -11.81, 0.4567), (7.566, -8.563, 0.4567), (9.121, -8.563, 0.4567), (9.121, -11.81, 0.4567), (9.121, -8.563, 0.4567), (7.566, -8.563, 0.4567)], [], [(9, 8, 2, 3), (1, 0, 4, 7), (7, 4, 5, 6)])
_uv = me_plane_maze_033.uv_layers.new(name='UVMap')
_uv.uv.foreach_set('vector', [0.0, 1.0, 0.0, 1.0, 0.0, 1.0, 0.0, 1.0, 0.0, 1.0, 0.0, 1.0, 0.0, 1.0, 0.0, 1.0, 0.0, 1.0, 0.0, 1.0, 0.0, 1.0, 0.0, 1.0])
me_plane_maze_033.update()
me_plane_maze_059 = bpy.data.meshes.new('Plane.maze.059')
me_plane_maze_059.from_pydata([(7.566, 16.25, 0.4567), (9.121, 16.25, 0.4567), (9.121, 6.513, 0.4567), (7.566, 6.513, 0.4567), (7.566, 11.81, 0.4567), (7.566, 8.563, 0.4567), (9.121, 8.563, 0.4567), (9.121, 11.81, 0.4567), (9.121, 8.563, 0.4567), (7.566, 8.563, 0.4567)], [], [(9, 3, 2, 8), (1, 7, 4, 0), (7, 6, 5, 4)])
_uv = me_plane_maze_059.uv_layers.new(name='UVMap')
_uv.uv.foreach_set('vector', [0.0, 1.0, 0.0, 1.0, 0.0, 1.0, 0.0, 1.0, 0.0, 1.0, 0.0, 1.0, 0.0, 1.0, 0.0, 1.0, 0.0, 1.0, 0.0, 1.0, 0.0, 1.0, 0.0, 1.0])
me_plane_maze_059.update()
me_plane_maze_060 = bpy.data.meshes.new('Plane.maze.060')
me_plane_maze_060.from_pydata([(-7.566, 16.25, 0.4567), (-9.121, 16.25, 0.4567), (-9.121, 6.513, 0.4567), (-7.566, 6.513, 0.4567), (-7.566, 11.81, 0.4567), (-7.566, 8.563, 0.4567), (-9.121, 8.563, 0.4567), (-9.121, 11.81, 0.4567), (-9.121, 8.563, 0.4567), (-7.566, 8.563, 0.4567)], [], [(9, 8, 2, 3), (1, 0, 4, 7), (7, 4, 5, 6)])
_uv = me_plane_maze_060.uv_layers.new(name='UVMap')
_uv.uv.foreach_set('vector', [0.0, 1.0, 0.0, 1.0, 0.0, 1.0, 0.0, 1.0, 0.0, 1.0, 0.0, 1.0, 0.0, 1.0, 0.0, 1.0, 0.0, 1.0, 0.0, 1.0, 0.0, 1.0, 0.0, 1.0])
me_plane_maze_060.update()
me_plane_maze_061 = bpy.data.meshes.new('Plane.maze.061')
me_plane_maze_061.from_pydata([(-7.566, -16.25, 0.4567), (-9.121, -16.25, 0.4567), (-9.121, -6.513, 0.4567), (-7.566, -6.513, 0.4567), (-7.566, -11.81, 0.4567), (-7.566, -8.563, 0.4567), (-9.121, -8.563, 0.4567), (-9.121, -11.81, 0.4567), (-9.121, -8.563, 0.4567), (-7.566, -8.563, 0.4567)], [], [(9, 3, 2, 8), (1, 7, 4, 0), (7, 6, 5, 4)])
_uv = me_plane_maze_061.uv_layers.new(name='UVMap')
_uv.uv.foreach_set('vector', [0.0, 1.0, 0.0, 1.0, 0.0, 1.0, 0.0, 1.0, 0.0, 1.0, 0.0, 1.0, 0.0, 1.0, 0.0, 1.0, 0.0, 1.0, 0.0, 1.0, 0.0, 1.0, 0.0, 1.0])
me_plane_maze_061.update()
me_plane_maze_034 = bpy.data.meshes.new('Plane.maze.034')
me_plane_maze_034.from_pydata([(7.566, -6.513, 0.4567), (7.566, -8.563, 0.4567), (2.079, -6.513, 0.4567), (2.079, -8.563, 0.4567), (5.456, -8.563, 0.4567), (5.456, -6.513, 0.4567), (5.456, -6.513, 0.4567), (5.456, -8.563, 0.4567)], [], [(7, 6, 2, 3), (0, 1, 4, 5)])
_uv = me_plane_maze_034.uv_layers.new(name='UVMap')
_uv.uv.foreach_set('vector', [0.0, 1.0, 0.0, 1.0, 0.0, 1.0, 0.0, 1.0, 0.0, 1.0, 0.0, 1.0, 0.0, 1.0, 0.0, 1.0])
me_plane_maze_034.update()
me_plane_maze_062 = bpy.data.meshes.new('Plane.maze.062')
me_plane_maze_062.from_pydata([(7.566, 6.513, 0.4567), (7.566, 8.563, 0.4567), (2.079, 6.513, 0.4567), (2.079, 8.563, 0.4567), (5.456, 8.563, 0.4567), (5.456, 6.513, 0.4567), (5.456, 6.513, 0.4567), (5.456, 8.563, 0.4567)], [], [(7, 3, 2, 6), (0, 5, 4, 1)])
_uv = me_plane_maze_062.uv_layers.new(name='UVMap')
_uv.uv.foreach_set('vector', [0.0, 1.0, 0.0, 1.0, 0.0, 1.0, 0.0, 1.0, 0.0, 1.0, 0.0, 1.0, 0.0, 1.0, 0.0, 1.0])
me_plane_maze_062.update()
me_plane_maze_063 = bpy.data.meshes.new('Plane.maze.063')
me_plane_maze_063.from_pydata([(-7.566, 6.513, 0.4567), (-7.566, 8.563, 0.4567), (-2.079, 6.513, 0.4567), (-2.079, 8.563, 0.4567), (-5.456, 8.563, 0.4567), (-5.456, 6.513, 0.4567), (-5.456, 6.513, 0.4567), (-5.456, 8.563, 0.4567)], [], [(7, 6, 2, 3), (0, 1, 4, 5)])
_uv = me_plane_maze_063.uv_layers.new(name='UVMap')
_uv.uv.foreach_set('vector', [0.0, 1.0, 0.0, 1.0, 0.0, 1.0, 0.0, 1.0, 0.0, 1.0, 0.0, 1.0, 0.0, 1.0, 0.0, 1.0])
me_plane_maze_063.update()
me_plane_maze_064 = bpy.data.meshes.new('Plane.maze.064')
me_plane_maze_064.from_pydata([(-7.566, -6.513, 0.4567), (-7.566, -8.563, 0.4567), (-2.079, -6.513, 0.4567), (-2.079, -8.563, 0.4567), (-5.456, -8.563, 0.4567), (-5.456, -6.513, 0.4567), (-5.456, -6.513, 0.4567), (-5.456, -8.563, 0.4567)], [], [(7, 3, 2, 6), (0, 5, 4, 1)])
_uv = me_plane_maze_064.uv_layers.new(name='UVMap')
_uv.uv.foreach_set('vector', [0.0, 1.0, 0.0, 1.0, 0.0, 1.0, 0.0, 1.0, 0.0, 1.0, 0.0, 1.0, 0.0, 1.0, 0.0, 1.0])
me_plane_maze_064.update()
me_plane_maze_035 = bpy.data.meshes.new('Plane.maze.035')
me_plane_maze_035.from_pydata([(7.566, -6.513, 0.4567), (5.456, -6.513, 0.4567), (7.566, -1.834, 0.4567), (5.456, -1.834, 0.4567)], [], [(1, 0, 2, 3)])
_uv = me_plane_maze_035.uv_layers.new(name='UVMap')
_uv.uv.foreach_set('vector', [0.0, 1.0, 0.0, 1.0, 0.0, 1.0, 0.0, 1.0])
me_plane_maze_035.update()
me_plane_maze_065 = bpy.data.meshes.new('Plane.maze.065')
me_plane_maze_065.from_pydata([(7.566, 6.513, 0.4567), (5.456, 6.513, 0.4567), (7.566, 1.834, 0.4567), (5.456, 1.834, 0.4567)], [], [(1, 3, 2, 0)])
_uv = me_plane_maze_065.uv_layers.new(name='UVMap')
_uv.uv.foreach_set('vector', [0.0, 1.0, 0.0, 1.0, 0.0, 1.0, 0.0, 1.0])
me_plane_maze_065.update()
me_plane_maze_066 = bpy.data.meshes.new('Plane.maze.066')
me_plane_maze_066.from_pydata([(-7.566, 6.513, 0.4567), (-5.456, 6.513, 0.4567), (-7.566, 1.834, 0.4567), (-5.456, 1.834, 0.4567)], [], [(1, 0, 2, 3)])
_uv = me_plane_maze_066.uv_layers.new(name='UVMap')
_uv.uv.foreach_set('vector', [0.0, 1.0, 0.0, 1.0, 0.0, 1.0, 0.0, 1.0])
me_plane_maze_066.update()
me_plane_maze_067 = bpy.data.meshes.new('Plane.maze.067')
me_plane_maze_067.from_pydata([(-7.566, -6.513, 0.4567), (-5.456, -6.513, 0.4567), (-7.566, -1.834, 0.4567), (-5.456, -1.834, 0.4567)], [], [(1, 3, 2, 0)])
_uv = me_plane_maze_067.uv_layers.new(name='UVMap')
_uv.uv.foreach_set('vector', [0.0, 1.0, 0.0, 1.0, 0.0, 1.0, 0.0, 1.0])
me_plane_maze_067.update()

# ---- objects
ob_empty = bpy.data.objects.new('Empty', None)
ob_ground = bpy.data.objects.new('ground', me_plane)
ob_stadium = bpy.data.objects.new('stadium', me_cube)
ob_desk = bpy.data.objects.new('desk', me_cube_001)
ob_plane_001 = bpy.data.objects.new('Plane.001', me_plane_maze_012)
ob_plane_002 = bpy.data.objects.new('Plane.002', me_plane_maze_013)
ob_plane_003 = bpy.data.objects.new('Plane.003', me_plane_maze_014)
ob_plane_004 = bpy.data.objects.new('Plane.004', me_plane_maze_015)
ob_plane_005 = bpy.data.objects.new('Plane.005', me_plane_maze_016)
ob_plane_006 = bpy.data.objects.new('Plane.006', me_plane_maze_017)
ob_plane_007 = bpy.data.objects.new('Plane.007', me_plane_maze_018)
ob_plane_008 = bpy.data.objects.new('Plane.008', me_plane_maze_019)
ob_plane_009 = bpy.data.objects.new('Plane.009', me_plane_maze_020)
ob_plane_010 = bpy.data.objects.new('Plane.010', me_plane_maze_021)
ob_plane_011 = bpy.data.objects.new('Plane.011', me_plane_maze_022)
ob_plane_012 = bpy.data.objects.new('Plane.012', me_plane_maze_023)
ob_plane_013 = bpy.data.objects.new('Plane.013', me_plane_maze_024)
ob_plane_014 = bpy.data.objects.new('Plane.014', me_plane_maze_025)
ob_plane = bpy.data.objects.new('Plane', me_plane_bill)
ob_plane_015 = bpy.data.objects.new('Plane.015', me_plane_will)
ob_plane_017 = bpy.data.objects.new('Plane.017', me_plane_maze_036)
ob_plane_027 = bpy.data.objects.new('Plane.027', me_plane_maze_037)
ob_plane_028 = bpy.data.objects.new('Plane.028', me_plane_maze_038)
ob_plane_029 = bpy.data.objects.new('Plane.029', me_plane_maze_039)
ob_plane_016 = bpy.data.objects.new('Plane.016', me_plane_maze_040)
ob_plane_018 = bpy.data.objects.new('Plane.018', me_plane_maze_027)
ob_plane_030 = bpy.data.objects.new('Plane.030', me_plane_maze_041)
ob_plane_031 = bpy.data.objects.new('Plane.031', me_plane_maze_042)
ob_plane_019 = bpy.data.objects.new('Plane.019', me_plane_maze_028)
ob_plane_032 = bpy.data.objects.new('Plane.032', me_plane_maze_043)
ob_plane_033 = bpy.data.objects.new('Plane.033', me_plane_maze_044)
ob_plane_034 = bpy.data.objects.new('Plane.034', me_plane_maze_045)
ob_plane_035 = bpy.data.objects.new('Plane.035', me_plane_maze_046)
ob_plane_036 = bpy.data.objects.new('Plane.036', me_plane_maze_047)
ob_plane_037 = bpy.data.objects.new('Plane.037', me_plane_maze_048)
ob_plane_038 = bpy.data.objects.new('Plane.038', me_plane_maze_049)
ob_plane_020 = bpy.data.objects.new('Plane.020', me_plane_maze_050)
ob_plane_021 = bpy.data.objects.new('Plane.021', me_plane_maze_030)
ob_plane_039 = bpy.data.objects.new('Plane.039', me_plane_maze_051)
ob_plane_040 = bpy.data.objects.new('Plane.040', me_plane_maze_052)
ob_plane_022 = bpy.data.objects.new('Plane.022', me_plane_maze_031)
ob_plane_041 = bpy.data.objects.new('Plane.041', me_plane_maze_053)
ob_plane_042 = bpy.data.objects.new('Plane.042', me_plane_maze_054)
ob_plane_043 = bpy.data.objects.new('Plane.043', me_plane_maze_055)
ob_plane_023 = bpy.data.objects.new('Plane.023', me_plane_maze_032)
ob_plane_044 = bpy.data.objects.new('Plane.044', me_plane_maze_056)
ob_plane_045 = bpy.data.objects.new('Plane.045', me_plane_maze_057)
ob_plane_046 = bpy.data.objects.new('Plane.046', me_plane_maze_058)
ob_plane_024 = bpy.data.objects.new('Plane.024', me_plane_maze_033)
ob_plane_047 = bpy.data.objects.new('Plane.047', me_plane_maze_059)
ob_plane_048 = bpy.data.objects.new('Plane.048', me_plane_maze_060)
ob_plane_049 = bpy.data.objects.new('Plane.049', me_plane_maze_061)
ob_plane_025 = bpy.data.objects.new('Plane.025', me_plane_maze_034)
ob_plane_050 = bpy.data.objects.new('Plane.050', me_plane_maze_062)
ob_plane_051 = bpy.data.objects.new('Plane.051', me_plane_maze_063)
ob_plane_052 = bpy.data.objects.new('Plane.052', me_plane_maze_064)
ob_plane_026 = bpy.data.objects.new('Plane.026', me_plane_maze_035)
ob_plane_053 = bpy.data.objects.new('Plane.053', me_plane_maze_065)
ob_plane_054 = bpy.data.objects.new('Plane.054', me_plane_maze_066)
ob_plane_055 = bpy.data.objects.new('Plane.055', me_plane_maze_067)

# ---- transforms, parenting, visibility, modifiers, constraints
ob_empty.location = (0.0, 0.0, 1.907)
ob_empty.scale = (6.963, 12.87, 2.561)
ob_empty.empty_display_type = 'IMAGE'
ob_empty.empty_display_size = 5.0
ob_ground.location = (0.0, 0.0, 0.0)
ob_ground.scale = (0.64, 0.64, 1.0)
ob_stadium.location = (0.0, 0.0, 0.0)
ob_desk.location = (0.0, 0.0, 0.0)
ob_plane_001.location = (0.0, 0.0, 0.0)
ob_plane_002.location = (0.0, 0.0, 0.0)
ob_plane_003.location = (0.0, 0.0, 0.0)
ob_plane_004.location = (0.0, 0.0, 0.0)
ob_plane_005.location = (0.0, 0.0, 0.0)
ob_plane_006.location = (0.0, 0.0, 0.0)
ob_plane_007.location = (0.0, 0.0, 0.0)
ob_plane_008.location = (0.0, 0.0, 0.0)
ob_plane_009.location = (0.0, 0.0, 0.0)
ob_plane_010.location = (0.0, 0.0, 0.0)
ob_plane_011.location = (0.0, 0.0, 0.0)
ob_plane_012.location = (0.0, 0.0, 0.0)
ob_plane_013.location = (0.0, 0.0, 0.0)
ob_plane_014.location = (0.0, 0.0, 0.0)
ob_plane.location = (0.0, 0.0, 0.0)
ob_plane_015.location = (0.0, 0.0, 0.0)
ob_plane_017.location = (0.0, 0.0, 0.0)
ob_plane_027.location = (0.0, 0.0, 0.0)
ob_plane_028.location = (0.0, 0.0, 0.0)
ob_plane_029.location = (0.0, 0.0, 0.0)
ob_plane_016.location = (0.0, 0.0, 0.0)
ob_plane_018.location = (0.0, 0.0, 0.0)
ob_plane_030.location = (0.0, 0.0, 0.0)
ob_plane_031.location = (0.0, 0.0, 0.0)
ob_plane_019.location = (0.0, 0.0, 0.0)
ob_plane_032.location = (0.0, 0.0, 0.0)
ob_plane_033.location = (0.0, 0.0, 0.0)
ob_plane_034.location = (0.0, 0.0, 0.0)
ob_plane_035.location = (0.0, 0.0, 0.0)
ob_plane_036.location = (0.0, 0.0, 0.0)
ob_plane_037.location = (0.0, 0.0, 0.0)
ob_plane_038.location = (0.0, 0.0, 0.0)
ob_plane_020.location = (0.0, 0.0, 0.0)
ob_plane_021.location = (0.0, 0.0, 0.0)
ob_plane_039.location = (0.0, 0.0, 0.0)
ob_plane_040.location = (0.0, 0.0, 0.0)
ob_plane_022.location = (0.0, 0.0, 0.0)
ob_plane_041.location = (0.0, 0.0, 0.0)
ob_plane_042.location = (0.0, 0.0, 0.0)
ob_plane_043.location = (0.0, 0.0, 0.0)
ob_plane_023.location = (0.0, 0.0, 0.0)
ob_plane_044.location = (0.0, 0.0, 0.0)
ob_plane_045.location = (0.0, 0.0, 0.0)
ob_plane_046.location = (0.0, 0.0, 0.0)
ob_plane_024.location = (0.0, 0.0, 0.0)
ob_plane_047.location = (0.0, 0.0, 0.0)
ob_plane_048.location = (0.0, 0.0, 0.0)
ob_plane_049.location = (0.0, 0.0, 0.0)
ob_plane_025.location = (0.0, 0.0, 0.0)
ob_plane_050.location = (0.0, 0.0, 0.0)
ob_plane_051.location = (0.0, 0.0, 0.0)
ob_plane_052.location = (0.0, 0.0, 0.0)
ob_plane_026.location = (0.0, 0.0, 0.0)
ob_plane_053.location = (0.0, 0.0, 0.0)
ob_plane_054.location = (0.0, 0.0, 0.0)
ob_plane_055.location = (0.0, 0.0, 0.0)

# ---- collection membership
scene.collection.objects.link(ob_empty)
col_collection.objects.link(ob_ground)
col_collection.objects.link(ob_stadium)
col_collection.objects.link(ob_desk)
col_maze1.objects.link(ob_plane_001)
col_maze1.objects.link(ob_plane_002)
col_maze1.objects.link(ob_plane_003)
col_maze1.objects.link(ob_plane_004)
col_maze1.objects.link(ob_plane_005)
col_maze1.objects.link(ob_plane_006)
col_maze1.objects.link(ob_plane_007)
col_maze1.objects.link(ob_plane_008)
col_maze1.objects.link(ob_plane_009)
col_maze1.objects.link(ob_plane_010)
col_maze1.objects.link(ob_plane_011)
col_maze1.objects.link(ob_plane_012)
col_maze1.objects.link(ob_plane_013)
col_maze1.objects.link(ob_plane_014)
col_people.objects.link(ob_plane)
col_people.objects.link(ob_plane_015)
col_done.objects.link(ob_plane_017)
col_done.objects.link(ob_plane_027)
col_done.objects.link(ob_plane_028)
col_done.objects.link(ob_plane_029)
col_done.objects.link(ob_plane_016)
col_done.objects.link(ob_plane_018)
col_done.objects.link(ob_plane_030)
col_done.objects.link(ob_plane_031)
col_done.objects.link(ob_plane_019)
col_done.objects.link(ob_plane_032)
col_done.objects.link(ob_plane_033)
col_done.objects.link(ob_plane_034)
col_done.objects.link(ob_plane_035)
col_done.objects.link(ob_plane_036)
col_done.objects.link(ob_plane_037)
col_done.objects.link(ob_plane_038)
col_done.objects.link(ob_plane_020)
col_done.objects.link(ob_plane_021)
col_done.objects.link(ob_plane_039)
col_done.objects.link(ob_plane_040)
col_done.objects.link(ob_plane_022)
col_done.objects.link(ob_plane_041)
col_done.objects.link(ob_plane_042)
col_done.objects.link(ob_plane_043)
col_done.objects.link(ob_plane_023)
col_done.objects.link(ob_plane_044)
col_done.objects.link(ob_plane_045)
col_done.objects.link(ob_plane_046)
col_done.objects.link(ob_plane_024)
col_done.objects.link(ob_plane_047)
col_done.objects.link(ob_plane_048)
col_done.objects.link(ob_plane_049)
col_done.objects.link(ob_plane_025)
col_done.objects.link(ob_plane_050)
col_done.objects.link(ob_plane_051)
col_done.objects.link(ob_plane_052)
col_done.objects.link(ob_plane_026)
col_done.objects.link(ob_plane_053)
col_done.objects.link(ob_plane_054)
col_done.objects.link(ob_plane_055)

# ---- scene / render settings (as saved in the file)
scene.frame_start = 1; scene.frame_end = 250; scene.frame_set(1)
scene.render.engine = 'BLENDER_EEVEE_NEXT'
scene.cycles.sampling_pattern = 'TABULATED_SOBOL'
scene.cycles.use_light_tree = False
scene.view_settings.view_transform = 'Filmic'
bpy.context.view_layer.update()

# ---- added for rendering (the .blend has no active camera and no usable light): camera, sun
cam_auto = bpy.data.cameras.new('AutoCamera')
cam_auto.lens = 50.0
cam_auto.sensor_width = 36.0
cam_auto.clip_end = 1947.95
ob_auto_camera = bpy.data.objects.new('AutoCamera', cam_auto)
scene.collection.objects.link(ob_auto_camera)
ob_auto_camera.location = (113.956, -133.694, 96.7566)
ob_auto_camera.rotation_euler = (1.09748, -7.21219e-08, 0.694738)
scene.camera = ob_auto_camera
light_auto_sun = bpy.data.lights.new('AutoSun', 'SUN')
light_auto_sun.energy = 3.0
light_auto_sun.angle = 0.0523599
ob_auto_sun = bpy.data.objects.new('AutoSun', light_auto_sun)
scene.collection.objects.link(ob_auto_sun)
ob_auto_sun.rotation_euler = (0.872665, 0.174533, 0.523599)
bpy.context.view_layer.update()
